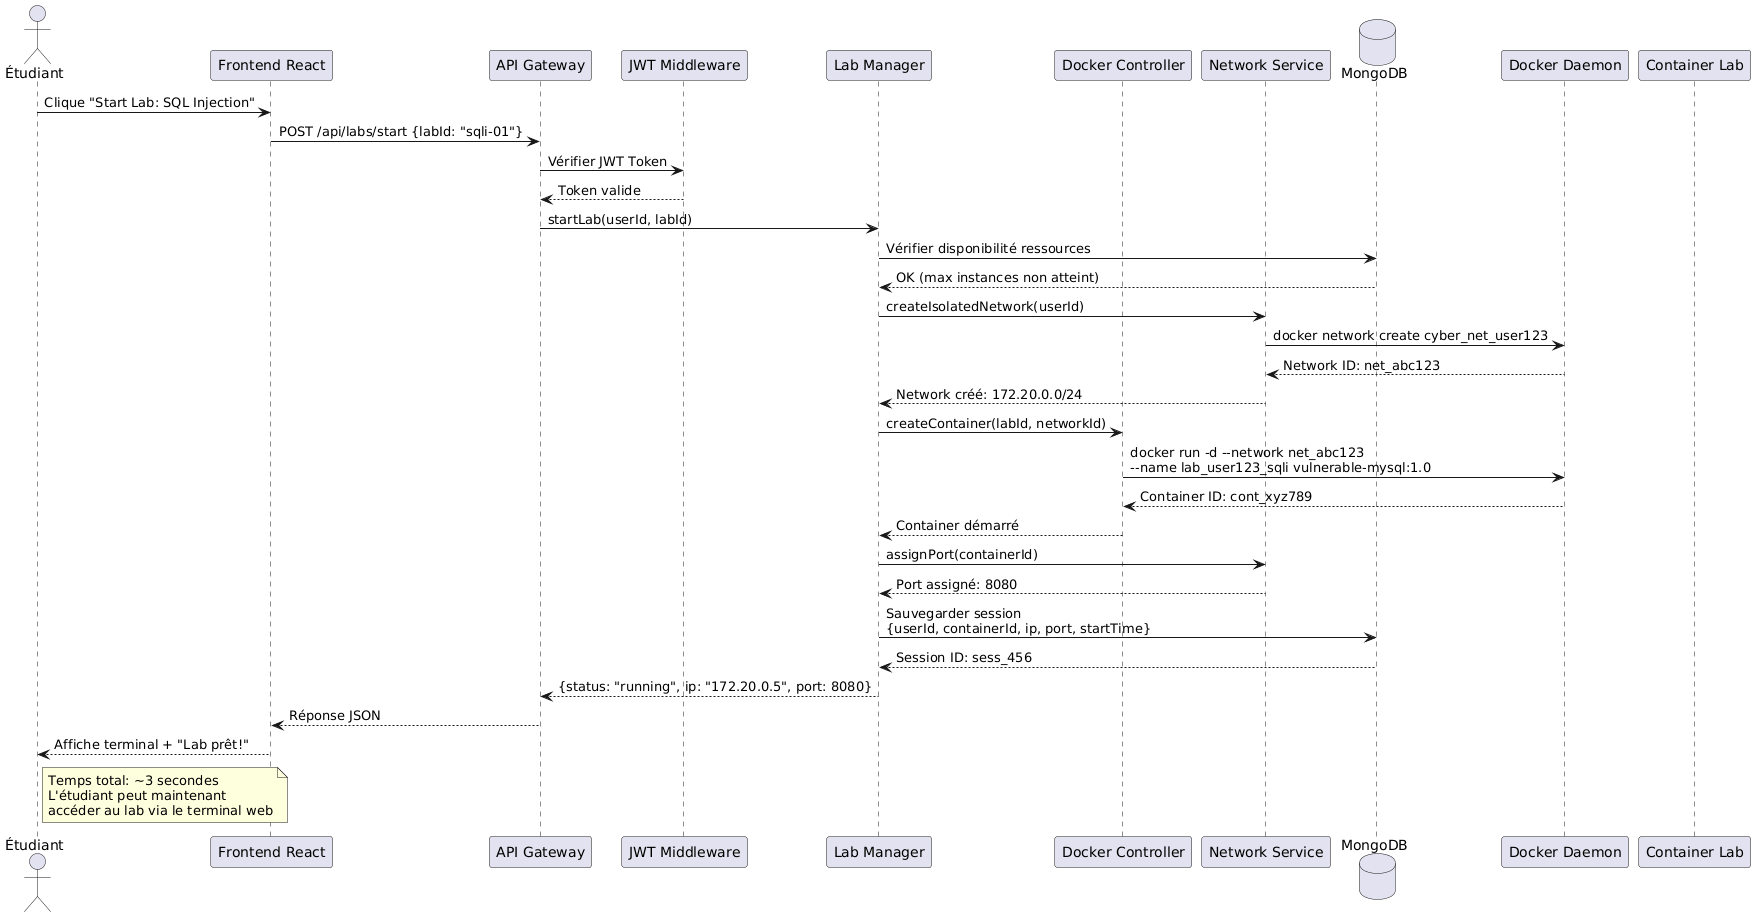

The diagram above was rendered by PlantUML. Its source (embedded in the PNG):
@startuml
actor Étudiant as Student
participant "Frontend React" as Frontend
participant "API Gateway" as API
participant "JWT Middleware" as Auth
participant "Lab Manager" as LabMgr
participant "Docker Controller" as DockerCtrl
participant "Network Service" as NetService
database "MongoDB" as DB
participant "Docker Daemon" as Docker
participant "Container Lab" as Container

Student -> Frontend : Clique "Start Lab: SQL Injection"
Frontend -> API : POST /api/labs/start {labId: "sqli-01"}
API -> Auth : Vérifier JWT Token
Auth --> API : Token valide

API -> LabMgr : startLab(userId, labId)
LabMgr -> DB : Vérifier disponibilité ressources
DB --> LabMgr : OK (max instances non atteint)

LabMgr -> NetService : createIsolatedNetwork(userId)
NetService -> Docker : docker network create cyber_net_user123
Docker --> NetService : Network ID: net_abc123
NetService --> LabMgr : Network créé: 172.20.0.0/24

LabMgr -> DockerCtrl : createContainer(labId, networkId)
DockerCtrl -> Docker : docker run -d --network net_abc123\n--name lab_user123_sqli vulnerable-mysql:1.0
Docker --> DockerCtrl : Container ID: cont_xyz789
DockerCtrl --> LabMgr : Container démarré

LabMgr -> NetService : assignPort(containerId)
NetService --> LabMgr : Port assigné: 8080

LabMgr -> DB : Sauvegarder session\n{userId, containerId, ip, port, startTime}
DB --> LabMgr : Session ID: sess_456

LabMgr --> API : {status: "running", ip: "172.20.0.5", port: 8080}
API --> Frontend : Réponse JSON
Frontend --> Student : Affiche terminal + "Lab prêt!"

note right of Student
  Temps total: ~3 secondes
  L'étudiant peut maintenant
  accéder au lab via le terminal web
end note
@enduml